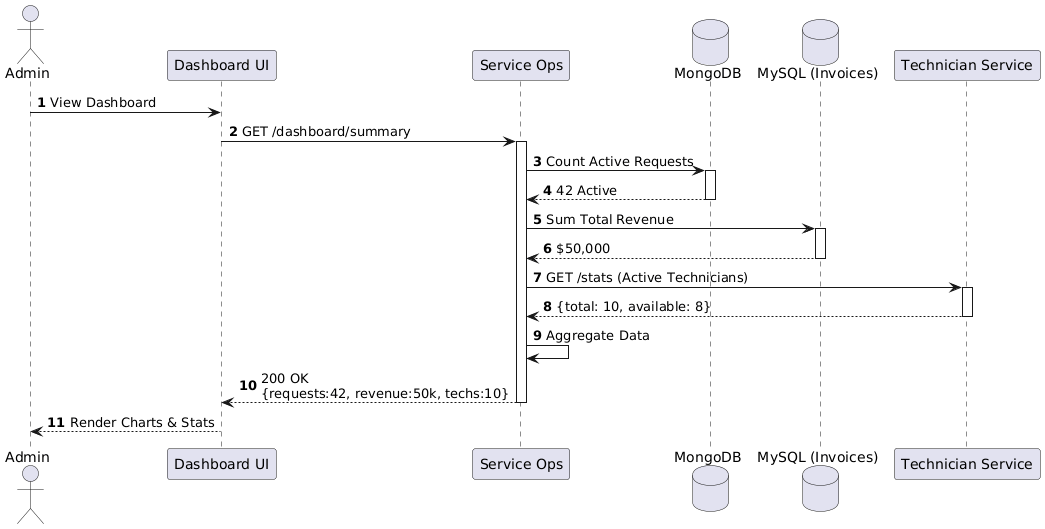

The diagram above was rendered by PlantUML. Its source (embedded in the PNG):
@startuml
skinparam responseMessageBelowArrow true
autonumber
actor Admin
participant "Dashboard UI" as UI
participant "Service Ops" as Ops
database "MongoDB" as Mongo
database "MySQL (Invoices)" as MyBilling
participant "Technician Service" as Tech
Admin -> UI: View Dashboard
UI -> Ops: GET /dashboard/summary
activate Ops
' Parallel fetching in reality, simplified here
Ops -> Mongo: Count Active Requests
activate Mongo
Mongo --> Ops: 42 Active
deactivate Mongo
Ops -> MyBilling: Sum Total Revenue
activate MyBilling
MyBilling --> Ops: $50,000
deactivate MyBilling
Ops -> Tech: GET /stats (Active Technicians)
activate Tech
Tech --> Ops: {total: 10, available: 8}
deactivate Tech
Ops -> Ops: Aggregate Data
Ops --> UI: 200 OK\n{requests:42, revenue:50k, techs:10}
deactivate Ops
UI --> Admin: Render Charts & Stats
@enduml